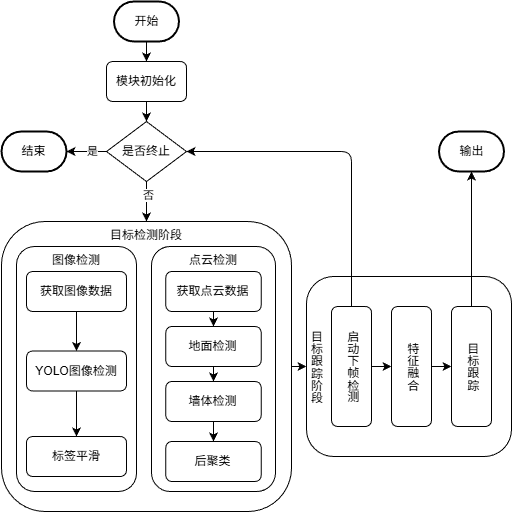

The diagram above was exported from draw.io. Its source (the exported page's mxGraphModel, read from the mxfile embedded in the PNG):
<mxGraphModel dx="503" dy="645" grid="1" gridSize="10" guides="1" tooltips="1" connect="1" arrows="1" fold="1" page="1" pageScale="1" pageWidth="827" pageHeight="1169" math="0" shadow="0">
  <root>
    <mxCell id="0" />
    <mxCell id="1" parent="0" />
    <mxCell id="44" style="edgeStyle=none;html=1;exitX=0.5;exitY=1;exitDx=0;exitDy=0;entryX=0.5;entryY=0;entryDx=0;entryDy=0;exitPerimeter=0;" parent="1" source="52" target="5" edge="1">
      <mxGeometry relative="1" as="geometry">
        <mxPoint x="275" y="290" as="sourcePoint" />
      </mxGeometry>
    </mxCell>
    <mxCell id="45" style="edgeStyle=none;html=1;exitX=0.5;exitY=1;exitDx=0;exitDy=0;entryX=0.5;entryY=0;entryDx=0;entryDy=0;" parent="1" source="5" target="6" edge="1">
      <mxGeometry relative="1" as="geometry" />
    </mxCell>
    <mxCell id="5" value="模块初始化" style="rounded=1;whiteSpace=wrap;html=1;" parent="1" vertex="1">
      <mxGeometry x="235" y="310" width="80" height="40" as="geometry" />
    </mxCell>
    <mxCell id="29" style="edgeStyle=none;html=1;exitX=0.5;exitY=1;exitDx=0;exitDy=0;entryX=0.5;entryY=0;entryDx=0;entryDy=0;" parent="1" source="6" target="7" edge="1">
      <mxGeometry relative="1" as="geometry" />
    </mxCell>
    <mxCell id="30" value="否" style="edgeLabel;html=1;align=center;verticalAlign=middle;resizable=0;points=[];" parent="29" vertex="1" connectable="0">
      <mxGeometry x="-0.35" y="1" relative="1" as="geometry">
        <mxPoint as="offset" />
      </mxGeometry>
    </mxCell>
    <mxCell id="40" style="edgeStyle=none;html=1;exitX=0;exitY=0.5;exitDx=0;exitDy=0;entryX=1;entryY=0.5;entryDx=0;entryDy=0;entryPerimeter=0;" parent="1" source="6" target="53" edge="1">
      <mxGeometry relative="1" as="geometry">
        <mxPoint x="195" y="400" as="targetPoint" />
      </mxGeometry>
    </mxCell>
    <mxCell id="47" value="是" style="edgeLabel;html=1;align=center;verticalAlign=middle;resizable=0;points=[];" parent="40" vertex="1" connectable="0">
      <mxGeometry x="-0.2444" y="-1" relative="1" as="geometry">
        <mxPoint as="offset" />
      </mxGeometry>
    </mxCell>
    <mxCell id="6" value="是否终止" style="rhombus;whiteSpace=wrap;html=1;" parent="1" vertex="1">
      <mxGeometry x="235" y="370" width="80" height="60" as="geometry" />
    </mxCell>
    <mxCell id="43" style="edgeStyle=none;html=1;exitX=1;exitY=0.5;exitDx=0;exitDy=0;entryX=0;entryY=0.5;entryDx=0;entryDy=0;" parent="1" source="7" target="31" edge="1">
      <mxGeometry relative="1" as="geometry" />
    </mxCell>
    <mxCell id="49" value="" style="group" parent="1" vertex="1" connectable="0">
      <mxGeometry x="130" y="470" width="290" height="290" as="geometry" />
    </mxCell>
    <mxCell id="7" value="目标检测阶段" style="rounded=1;whiteSpace=wrap;html=1;verticalAlign=top;" parent="49" vertex="1">
      <mxGeometry width="290" height="290" as="geometry" />
    </mxCell>
    <mxCell id="27" value="" style="group" parent="49" vertex="1" connectable="0">
      <mxGeometry x="10" y="25" width="130" height="245" as="geometry" />
    </mxCell>
    <mxCell id="19" value="图像检测" style="rounded=1;whiteSpace=wrap;html=1;verticalAlign=top;" parent="27" vertex="1">
      <mxGeometry x="5" width="120" height="245" as="geometry" />
    </mxCell>
    <mxCell id="20" style="edgeStyle=none;html=1;exitX=0.5;exitY=1;exitDx=0;exitDy=0;entryX=0.5;entryY=0;entryDx=0;entryDy=0;" parent="27" source="21" target="23" edge="1">
      <mxGeometry relative="1" as="geometry" />
    </mxCell>
    <mxCell id="21" value="获取图像数据" style="rounded=1;whiteSpace=wrap;html=1;" parent="27" vertex="1">
      <mxGeometry x="15" y="25" width="100" height="40" as="geometry" />
    </mxCell>
    <mxCell id="22" style="edgeStyle=none;html=1;exitX=0.5;exitY=1;exitDx=0;exitDy=0;entryX=0.5;entryY=0;entryDx=0;entryDy=0;" parent="27" source="23" target="25" edge="1">
      <mxGeometry relative="1" as="geometry" />
    </mxCell>
    <mxCell id="23" value="YOLO图像检测" style="rounded=1;whiteSpace=wrap;html=1;" parent="27" vertex="1">
      <mxGeometry x="15" y="104.5" width="100" height="40" as="geometry" />
    </mxCell>
    <mxCell id="25" value="标签平滑" style="rounded=1;whiteSpace=wrap;html=1;" parent="27" vertex="1">
      <mxGeometry x="15" y="190" width="100" height="40" as="geometry" />
    </mxCell>
    <mxCell id="46" value="" style="group" parent="49" vertex="1" connectable="0">
      <mxGeometry x="150" y="25" width="124" height="245" as="geometry" />
    </mxCell>
    <mxCell id="8" value="点云检测" style="rounded=1;whiteSpace=wrap;html=1;verticalAlign=top;" parent="46" vertex="1">
      <mxGeometry width="124" height="245" as="geometry" />
    </mxCell>
    <mxCell id="9" value="获取点云数据" style="rounded=1;whiteSpace=wrap;html=1;" parent="46" vertex="1">
      <mxGeometry x="14.307692307692308" y="25" width="95.38461538461539" height="40" as="geometry" />
    </mxCell>
    <mxCell id="10" value="地面检测" style="rounded=1;whiteSpace=wrap;html=1;" parent="46" vertex="1">
      <mxGeometry x="14.307692307692308" y="80" width="95.38461538461539" height="40" as="geometry" />
    </mxCell>
    <mxCell id="11" value="墙体检测" style="rounded=1;whiteSpace=wrap;html=1;" parent="46" vertex="1">
      <mxGeometry x="14.307692307692308" y="135" width="95.38461538461539" height="40" as="geometry" />
    </mxCell>
    <mxCell id="12" value="后聚类" style="rounded=1;whiteSpace=wrap;html=1;" parent="46" vertex="1">
      <mxGeometry x="14.307692307692308" y="195" width="95.38461538461539" height="40" as="geometry" />
    </mxCell>
    <mxCell id="15" style="edgeStyle=none;html=1;exitX=0.5;exitY=1;exitDx=0;exitDy=0;entryX=0.5;entryY=0;entryDx=0;entryDy=0;" parent="46" source="9" target="10" edge="1">
      <mxGeometry relative="1" as="geometry" />
    </mxCell>
    <mxCell id="16" style="edgeStyle=none;html=1;exitX=0.5;exitY=1;exitDx=0;exitDy=0;entryX=0.5;entryY=0;entryDx=0;entryDy=0;" parent="46" source="10" target="11" edge="1">
      <mxGeometry relative="1" as="geometry" />
    </mxCell>
    <mxCell id="17" style="edgeStyle=none;html=1;exitX=0.5;exitY=1;exitDx=0;exitDy=0;entryX=0.5;entryY=0;entryDx=0;entryDy=0;" parent="46" source="11" target="12" edge="1">
      <mxGeometry relative="1" as="geometry" />
    </mxCell>
    <mxCell id="51" value="" style="group" parent="1" vertex="1" connectable="0">
      <mxGeometry x="435" y="525" width="205" height="180" as="geometry" />
    </mxCell>
    <mxCell id="31" value="目标跟踪阶段" style="rounded=1;whiteSpace=wrap;html=1;verticalAlign=middle;align=left;textDirection=vertical-lr;" parent="51" vertex="1">
      <mxGeometry width="205" height="180" as="geometry" />
    </mxCell>
    <mxCell id="32" value="启动下帧检测" style="rounded=1;whiteSpace=wrap;html=1;textDirection=vertical-lr;align=center;" parent="51" vertex="1">
      <mxGeometry x="25" y="30" width="40" height="120" as="geometry" />
    </mxCell>
    <mxCell id="33" value="特征融合" style="rounded=1;whiteSpace=wrap;html=1;textDirection=vertical-lr;" parent="51" vertex="1">
      <mxGeometry x="85" y="30" width="40" height="120" as="geometry" />
    </mxCell>
    <mxCell id="34" value="目标跟踪" style="rounded=1;whiteSpace=wrap;html=1;textDirection=vertical-lr;" parent="51" vertex="1">
      <mxGeometry x="145" y="30" width="40" height="120" as="geometry" />
    </mxCell>
    <mxCell id="41" style="edgeStyle=none;html=1;exitX=1;exitY=0.5;exitDx=0;exitDy=0;entryX=0;entryY=0.5;entryDx=0;entryDy=0;" parent="51" source="32" target="33" edge="1">
      <mxGeometry relative="1" as="geometry" />
    </mxCell>
    <mxCell id="42" style="edgeStyle=none;html=1;exitX=1;exitY=0.5;exitDx=0;exitDy=0;entryX=0;entryY=0.5;entryDx=0;entryDy=0;" parent="51" source="33" target="34" edge="1">
      <mxGeometry relative="1" as="geometry" />
    </mxCell>
    <mxCell id="35" style="edgeStyle=none;html=1;exitX=0.5;exitY=0;exitDx=0;exitDy=0;entryX=1;entryY=0.5;entryDx=0;entryDy=0;" parent="1" source="32" target="6" edge="1">
      <mxGeometry relative="1" as="geometry">
        <mxPoint x="510" y="390" as="targetPoint" />
        <Array as="points">
          <mxPoint x="480" y="400" />
        </Array>
      </mxGeometry>
    </mxCell>
    <mxCell id="36" style="edgeStyle=none;html=1;exitX=0.5;exitY=0;exitDx=0;exitDy=0;entryX=0.5;entryY=1;entryDx=0;entryDy=0;entryPerimeter=0;" parent="1" source="34" target="54" edge="1">
      <mxGeometry relative="1" as="geometry">
        <mxPoint x="600" y="415" as="targetPoint" />
      </mxGeometry>
    </mxCell>
    <mxCell id="52" value="开始" style="strokeWidth=2;html=1;shape=mxgraph.flowchart.terminator;whiteSpace=wrap;" vertex="1" parent="1">
      <mxGeometry x="242.5" y="250" width="65" height="40" as="geometry" />
    </mxCell>
    <mxCell id="53" value="结束" style="strokeWidth=2;html=1;shape=mxgraph.flowchart.terminator;whiteSpace=wrap;" vertex="1" parent="1">
      <mxGeometry x="130" y="380" width="65" height="40" as="geometry" />
    </mxCell>
    <mxCell id="54" value="输出" style="strokeWidth=2;html=1;shape=mxgraph.flowchart.terminator;whiteSpace=wrap;" vertex="1" parent="1">
      <mxGeometry x="567.5" y="380" width="65" height="40" as="geometry" />
    </mxCell>
  </root>
</mxGraphModel>